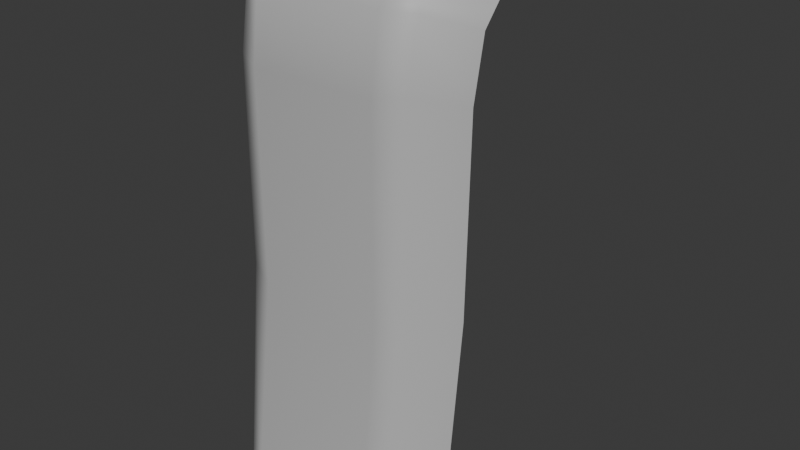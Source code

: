 # Source: SM_Waterfall_Mesh_01.blend  (saved by Blender 4.5.88; exported with 4.5.12 LTS)
import bpy
from mathutils import Matrix  # noqa: F401  (used for matrix-valued properties, if any)

bpy.ops.wm.read_factory_settings(use_empty=True)
scene = bpy.context.scene
scene.name = 'Scene'

# ---- collections
col_sm_waterfall_mesh_01 = bpy.data.collections.new('SM_Waterfall_Mesh_01'); scene.collection.children.link(col_sm_waterfall_mesh_01)

# ---- materials (node trees are filled in below, after node groups)
mat_lambert2 = bpy.data.materials.new('lambert2')
mat_lambert2.diffuse_color = (0.5, 0.5, 0.5, 1.0)
mat_lambert2.roughness = 0.5528

# ---- material node trees
mat_lambert2.use_nodes = True; mat_lambert2.node_tree.nodes.clear()
_N = mat_lambert2.node_tree.nodes; _L = mat_lambert2.node_tree.links
n0 = _N.new('ShaderNodeBsdfPrincipled'); n0.name = 'Principled BSDF'; n0.location = (-200, 100)
n0.inputs[0].default_value = (0.5, 0.5, 0.5, 1.0)
n0.inputs[2].default_value = 0.5528
n0.inputs[27].default_value = (0.0, 0.0, 0.0, 1.0)
n0.inputs[28].default_value = 1.0
n1 = _N.new('ShaderNodeOutputMaterial'); n1.name = 'Material Output'; n1.location = (200, 100)
n2 = _N.new('ShaderNodeNormalMap'); n2.name = 'Normal Map'; n2.location = (-600, -600)
n2.label = 'Normal/Map'
_L.new(n0.outputs[0], n1.inputs[0])
_L.new(n2.outputs[0], n0.inputs[5])
n1.is_active_output = True

# ---- world
world_world = bpy.data.worlds.new('World'); scene.world = world_world
world_world.use_nodes = True; world_world.node_tree.nodes.clear()
_N = world_world.node_tree.nodes; _L = world_world.node_tree.links
n0 = _N.new('ShaderNodeOutputWorld'); n0.name = 'World Output'; n0.location = (200, 100)
n1 = _N.new('ShaderNodeBackground'); n1.name = 'Background'; n1.location = (-200, 100)
n1.inputs[0].default_value = (0.05088, 0.05088, 0.05088, 1.0)
_L.new(n1.outputs[0], n0.inputs[0])
n0.is_active_output = True
world_world.color = (0.05088, 0.05088, 0.05088)
world_world.sun_shadow_jitter_overblur = 0.0

# ---- meshes
me_mesh = bpy.data.meshes.new('Mesh')
me_mesh.from_pydata([(-1.409, -0.1724, -6.349), (1.409, -0.1789, -6.349), (-1.409, 0.182, -1.263), (1.409, 0.1776, -1.247), (-1.409, 0.136, -3.598), (1.409, 0.1277, -3.569), (-1.409, 0.6149, -0.2107), (1.409, 0.6149, -0.2107), (-1.409, 0.3234, -0.5423), (1.409, 0.3234, -0.5423), (-1.409, 1.4, -0.2107), (1.409, 1.4, -0.2107), (-0.8457, -0.7739, -6.349), (-0.8457, -0.4464, -3.701), (-0.8457, -0.454, -1.176), (-0.8457, -0.3473, -0.3316), (-0.8457, 0.0, 0.0), (-0.8457, 1.632, -1.232e-07), (-0.8457, 2.397, -0.2994), (-1.128, -0.6196, -6.349), (-1.128, -0.3507, -3.562), (-1.128, -0.3381, -1.109), (-1.128, -0.2126, -0.3316), (-1.128, 0.07883, -5.951e-09), (-1.128, 1.483, -1.12e-07), (-1.172, 2.206, -0.2994), (0.7047, -0.78, -6.349), (0.7047, -0.4592, -3.655), (0.7047, -0.4602, -1.154), (0.7047, -0.3473, -0.3316), (0.7047, 0.0, 0.0), (0.7047, 1.632, -1.232e-07), (0.7047, 2.397, -0.2994), (1.057, -0.6292, -6.349), (1.057, -0.3638, -3.516), (1.057, -0.3444, -1.086), (1.057, -0.2126, -0.3316), (1.057, 0.07883, -5.951e-09), (1.057, 1.483, -1.12e-07), (1.102, 2.206, -0.2994)], [], [(10, 24, 25), (4, 20, 21, 2), (0, 19, 20, 4), (8, 22, 23, 6), (2, 21, 22, 8), (6, 23, 24, 10), (27, 13, 12, 26), (28, 14, 13, 27), (29, 15, 14, 28), (30, 16, 15, 29), (31, 17, 16, 30), (32, 18, 17, 31), (20, 19, 12, 13), (21, 20, 13, 14), (22, 21, 14, 15), (23, 22, 15, 16), (24, 23, 16, 17), (25, 24, 17, 18), (27, 26, 33, 34), (28, 27, 34, 35), (29, 28, 35, 36), (30, 29, 36, 37), (31, 30, 37, 38), (32, 31, 38, 39), (34, 33, 1, 5), (35, 34, 5, 3), (36, 35, 3, 9), (37, 36, 9, 7), (38, 37, 7, 11), (39, 38, 11)])
me_mesh.polygons.foreach_set('use_smooth', [True] * 30)
_k = set([(0, 4), (0, 19), (1, 5), (1, 33), (2, 4), (2, 8), (3, 5), (3, 9), (6, 8), (6, 10), (7, 9), (7, 11), (10, 25), (11, 39), (12, 19), (12, 26), (18, 25), (18, 32), (26, 33), (32, 39)])
me_mesh.attributes.new('sharp_edge', 'BOOLEAN', 'EDGE').data.foreach_set('value', [ (min(e.vertices), max(e.vertices)) in _k for e in me_mesh.edges])
_uv = me_mesh.uv_layers.new(name='map1')
_uv.uv.foreach_set('vector', [0.0, 0.875, 0.1, 0.875, 0.1, 1.0, 0.0, 0.25, 0.1, 0.25, 0.1, 0.5, 0.0, 0.5, 0.0, 0.0, 0.1, 0.0, 0.1, 0.25, 0.0, 0.25, 0.0, 0.625, 0.1, 0.625, 0.1, 0.75, 0.0, 0.75, 0.0, 0.5, 0.1, 0.5, 0.1, 0.625, 0.0, 0.625, 0.0, 0.75, 0.1, 0.75, 0.1, 0.875, 0.0, 0.875, 0.75, 0.25, 0.2, 0.25, 0.2, 0.0, 0.75, 0.0, 0.75, 0.5, 0.2, 0.5, 0.2, 0.25, 0.75, 0.25, 0.75, 0.625, 0.2, 0.625, 0.2, 0.5, 0.75, 0.5, 0.75, 0.75, 0.2, 0.75, 0.2, 0.625, 0.75, 0.625, 0.75, 0.875, 0.2, 0.875, 0.2, 0.75, 0.75, 0.75, 0.75, 1.0, 0.2, 1.0, 0.2, 0.875, 0.75, 0.875, 0.1, 0.25, 0.1, 0.0, 0.2, 0.0, 0.2, 0.25, 0.1, 0.5, 0.1, 0.25, 0.2, 0.25, 0.2, 0.5, 0.1, 0.625, 0.1, 0.5, 0.2, 0.5, 0.2, 0.625, 0.1, 0.75, 0.1, 0.625, 0.2, 0.625, 0.2, 0.75, 0.1, 0.875, 0.1, 0.75, 0.2, 0.75, 0.2, 0.875, 0.1, 1.0, 0.1, 0.875, 0.2, 0.875, 0.2, 1.0, 0.75, 0.25, 0.75, 0.0, 0.875, 0.0, 0.875, 0.25, 0.75, 0.5, 0.75, 0.25, 0.875, 0.25, 0.875, 0.5, 0.75, 0.625, 0.75, 0.5, 0.875, 0.5, 0.875, 0.625, 0.75, 0.75, 0.75, 0.625, 0.875, 0.625, 0.875, 0.75, 0.75, 0.875, 0.75, 0.75, 0.875, 0.75, 0.875, 0.875, 0.75, 1.0, 0.75, 0.875, 0.875, 0.875, 0.875, 1.0, 0.875, 0.25, 0.875, 0.0, 1.0, 0.0, 1.0, 0.25, 0.875, 0.5, 0.875, 0.25, 1.0, 0.25, 1.0, 0.5, 0.875, 0.625, 0.875, 0.5, 1.0, 0.5, 1.0, 0.625, 0.875, 0.75, 0.875, 0.625, 1.0, 0.625, 1.0, 0.75, 0.875, 0.875, 0.875, 0.75, 1.0, 0.75, 1.0, 0.875, 0.875, 1.0, 0.875, 0.875, 1.0, 0.875])
me_mesh.materials.append(mat_lambert2)
me_mesh.update()
me_mesh.normals_split_custom_set([tuple(v) for v in zip(*[iter([-0.6076, 0.05178, 0.7926, -0.2792, 0.09123, 0.9559, -0.2506, 0.3537, 0.9011, -0.8643, -0.502, 0.03107, -0.7298, -0.6828, 0.03522, -0.7347, -0.6775, 0.03512, -0.8774, -0.4792, 0.02214, -0.8558, -0.5146, 0.05365, -0.7121, -0.6981, 0.07476, -0.7298, -0.6828, 0.03522, -0.8643, -0.502, 0.03107, -0.8957, -0.4121, 0.1671, -0.7385, -0.6257, 0.2514, -0.442, -0.2136, 0.8712, -0.7034, -0.09293, 0.7047, -0.8774, -0.4792, 0.02214, -0.7347, -0.6775, 0.03512, -0.7385, -0.6257, 0.2514, -0.8957, -0.4121, 0.1671, -0.7034, -0.09293, 0.7047, -0.442, -0.2136, 0.8712, -0.2792, 0.09123, 0.9559, -0.6076, 0.05178, 0.7926, 0.05451, -0.9966, 0.06213, -0.06904, -0.9956, 0.06414, -0.06899, -0.9906, 0.1185, 0.05413, -0.9916, 0.1175, 0.05372, -0.998, 0.03223, -0.06566, -0.9974, 0.03056, -0.06904, -0.9956, 0.06414, 0.05451, -0.9966, 0.06213, 0.05244, -0.9314, 0.3602, -0.05861, -0.9317, 0.3584, -0.06566, -0.9974, 0.03056, 0.05372, -0.998, 0.03223, 0.01052, -0.1733, 0.9848, -0.01116, -0.1731, 0.9848, -0.05861, -0.9317, 0.3584, 0.05244, -0.9314, 0.3602, 0.01396, 0.1338, 0.9909, -0.01506, 0.1337, 0.9909, -0.01116, -0.1731, 0.9848, 0.01052, -0.1733, 0.9848, 0.02499, 0.365, 0.9307, -0.02427, 0.3647, 0.9308, -0.01506, 0.1337, 0.9909, 0.01396, 0.1338, 0.9909, -0.7298, -0.6828, 0.03522, -0.7121, -0.6981, 0.07476, -0.06899, -0.9906, 0.1185, -0.06904, -0.9956, 0.06414, -0.7347, -0.6775, 0.03512, -0.7298, -0.6828, 0.03522, -0.06904, -0.9956, 0.06414, -0.06566, -0.9974, 0.03056, -0.7385, -0.6257, 0.2514, -0.7347, -0.6775, 0.03512, -0.06566, -0.9974, 0.03056, -0.05861, -0.9317, 0.3584, -0.442, -0.2136, 0.8712, -0.7385, -0.6257, 0.2514, -0.05861, -0.9317, 0.3584, -0.01116, -0.1731, 0.9848, -0.2792, 0.09123, 0.9559, -0.442, -0.2136, 0.8712, -0.01116, -0.1731, 0.9848, -0.01506, 0.1337, 0.9909, -0.2506, 0.3537, 0.9011, -0.2792, 0.09123, 0.9559, -0.01506, 0.1337, 0.9909, -0.02427, 0.3647, 0.9308, 0.05451, -0.9966, 0.06213, 0.05413, -0.9916, 0.1175, 0.633, -0.77, 0.08012, 0.651, -0.758, 0.04024, 0.05372, -0.998, 0.03223, 0.05451, -0.9966, 0.06213, 0.651, -0.758, 0.04024, 0.6554, -0.7541, 0.04186, 0.05244, -0.9314, 0.3602, 0.05372, -0.998, 0.03223, 0.6554, -0.7541, 0.04186, 0.6621, -0.6932, 0.2848, 0.01052, -0.1733, 0.9848, 0.05244, -0.9314, 0.3602, 0.6621, -0.6932, 0.2848, 0.3732, -0.2218, 0.9008, 0.01396, 0.1338, 0.9909, 0.01052, -0.1733, 0.9848, 0.3732, -0.2218, 0.9008, 0.2332, 0.09702, 0.9676, 0.02499, 0.365, 0.9307, 0.01396, 0.1338, 0.9909, 0.2332, 0.09702, 0.9676, 0.2126, 0.3583, 0.9091, 0.651, -0.758, 0.04024, 0.633, -0.77, 0.08012, 0.8008, -0.5958, 0.06071, 0.8109, -0.5841, 0.03666, 0.6554, -0.7541, 0.04186, 0.651, -0.758, 0.04024, 0.8109, -0.5841, 0.03666, 0.8274, -0.561, 0.02816, 0.6621, -0.6932, 0.2848, 0.6554, -0.7541, 0.04186, 0.8274, -0.561, 0.02816, 0.85, -0.4861, 0.2031, 0.3732, -0.2218, 0.9008, 0.6621, -0.6932, 0.2848, 0.85, -0.4861, 0.2031, 0.624, -0.1059, 0.7742, 0.2332, 0.09702, 0.9676, 0.3732, -0.2218, 0.9008, 0.624, -0.1059, 0.7742, 0.522, 0.0555, 0.8511, 0.2126, 0.3583, 0.9091, 0.2332, 0.09702, 0.9676, 0.522, 0.0555, 0.8511])] * 3)])

# ---- objects
ob_sm_waterfall_mesh_01 = bpy.data.objects.new('SM_Waterfall_Mesh_01', me_mesh)

# ---- transforms, parenting, visibility, modifiers, constraints
ob_sm_waterfall_mesh_01.location = (0.0, 0.0, 0.0)
ob_sm_waterfall_mesh_01.color = (0.8, 0.8, 0.8, 1.0)

# ---- collection membership
col_sm_waterfall_mesh_01.objects.link(ob_sm_waterfall_mesh_01)

# ---- scene / render settings (as saved in the file)
scene.frame_start = 1; scene.frame_end = 250; scene.frame_set(1)
scene.render.engine = 'BLENDER_EEVEE_NEXT'
bpy.context.view_layer.update()

# ---- added for rendering (the .blend has no active camera and no usable light): camera, sun
cam_auto = bpy.data.cameras.new('AutoCamera')
cam_auto.lens = 50.0
cam_auto.sensor_width = 36.0
cam_auto.clip_end = 1000.0
ob_auto_camera = bpy.data.objects.new('AutoCamera', cam_auto)
scene.collection.objects.link(ob_auto_camera)
ob_auto_camera.location = (7.06739, -7.67222, 2.47958)
ob_auto_camera.rotation_euler = (1.09748, -7.21219e-08, 0.694738)
scene.camera = ob_auto_camera
light_auto_sun = bpy.data.lights.new('AutoSun', 'SUN')
light_auto_sun.energy = 3.0
light_auto_sun.angle = 0.0523599
ob_auto_sun = bpy.data.objects.new('AutoSun', light_auto_sun)
scene.collection.objects.link(ob_auto_sun)
ob_auto_sun.rotation_euler = (0.872665, 0.174533, 0.523599)
bpy.context.view_layer.update()
